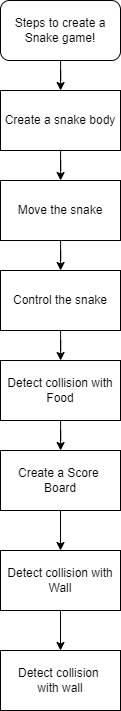

The diagram above was exported from draw.io. Its source (the exported page's mxGraphModel, read from the mxfile embedded in the PNG):
<mxGraphModel dx="1909" dy="1013" grid="1" gridSize="10" guides="1" tooltips="1" connect="1" arrows="1" fold="1" page="1" pageScale="1" pageWidth="827" pageHeight="1169" math="0" shadow="0">
  <root>
    <mxCell id="0" />
    <mxCell id="1" parent="0" />
    <mxCell id="gmo0X5Rq-MZ8yIe4eh7e-1" value="" style="edgeStyle=orthogonalEdgeStyle;rounded=0;orthogonalLoop=1;jettySize=auto;html=1;" edge="1" parent="1" source="NcFTNbY1d2Cjskchkk6g-1" target="NcFTNbY1d2Cjskchkk6g-2">
      <mxGeometry relative="1" as="geometry" />
    </mxCell>
    <mxCell id="NcFTNbY1d2Cjskchkk6g-1" value="Steps to create a Snake game!" style="rounded=1;whiteSpace=wrap;html=1;" parent="1" vertex="1">
      <mxGeometry x="280" y="120" width="120" height="60" as="geometry" />
    </mxCell>
    <mxCell id="gmo0X5Rq-MZ8yIe4eh7e-2" value="" style="edgeStyle=orthogonalEdgeStyle;rounded=0;orthogonalLoop=1;jettySize=auto;html=1;" edge="1" parent="1" source="NcFTNbY1d2Cjskchkk6g-2" target="NcFTNbY1d2Cjskchkk6g-3">
      <mxGeometry relative="1" as="geometry" />
    </mxCell>
    <mxCell id="NcFTNbY1d2Cjskchkk6g-2" value="Create a snake body" style="rounded=0;whiteSpace=wrap;html=1;" parent="1" vertex="1">
      <mxGeometry x="280" y="210" width="120" height="60" as="geometry" />
    </mxCell>
    <mxCell id="gmo0X5Rq-MZ8yIe4eh7e-3" value="" style="edgeStyle=orthogonalEdgeStyle;rounded=0;orthogonalLoop=1;jettySize=auto;html=1;" edge="1" parent="1" source="NcFTNbY1d2Cjskchkk6g-3" target="NcFTNbY1d2Cjskchkk6g-4">
      <mxGeometry relative="1" as="geometry" />
    </mxCell>
    <mxCell id="NcFTNbY1d2Cjskchkk6g-3" value="Move the snake" style="rounded=0;whiteSpace=wrap;html=1;" parent="1" vertex="1">
      <mxGeometry x="280" y="300" width="120" height="60" as="geometry" />
    </mxCell>
    <mxCell id="gmo0X5Rq-MZ8yIe4eh7e-4" value="" style="edgeStyle=orthogonalEdgeStyle;rounded=0;orthogonalLoop=1;jettySize=auto;html=1;" edge="1" parent="1" source="NcFTNbY1d2Cjskchkk6g-4" target="NcFTNbY1d2Cjskchkk6g-5">
      <mxGeometry relative="1" as="geometry" />
    </mxCell>
    <mxCell id="NcFTNbY1d2Cjskchkk6g-4" value="Control the snake" style="rounded=0;whiteSpace=wrap;html=1;" parent="1" vertex="1">
      <mxGeometry x="280" y="390" width="120" height="60" as="geometry" />
    </mxCell>
    <mxCell id="gmo0X5Rq-MZ8yIe4eh7e-7" value="" style="edgeStyle=orthogonalEdgeStyle;rounded=0;orthogonalLoop=1;jettySize=auto;html=1;" edge="1" parent="1" source="NcFTNbY1d2Cjskchkk6g-5" target="NcFTNbY1d2Cjskchkk6g-6">
      <mxGeometry relative="1" as="geometry" />
    </mxCell>
    <mxCell id="NcFTNbY1d2Cjskchkk6g-5" value="Detect collision with Food&lt;span style=&quot;white-space: pre;&quot;&gt;&#09;&lt;/span&gt;" style="rounded=0;whiteSpace=wrap;html=1;" parent="1" vertex="1">
      <mxGeometry x="280" y="480" width="120" height="60" as="geometry" />
    </mxCell>
    <mxCell id="gmo0X5Rq-MZ8yIe4eh7e-6" value="" style="edgeStyle=orthogonalEdgeStyle;rounded=0;orthogonalLoop=1;jettySize=auto;html=1;" edge="1" parent="1" source="NcFTNbY1d2Cjskchkk6g-6" target="NcFTNbY1d2Cjskchkk6g-7">
      <mxGeometry relative="1" as="geometry" />
    </mxCell>
    <mxCell id="NcFTNbY1d2Cjskchkk6g-6" value="Create a Score&amp;nbsp;&lt;div&gt;Board&lt;/div&gt;" style="rounded=0;whiteSpace=wrap;html=1;" parent="1" vertex="1">
      <mxGeometry x="280" y="570" width="120" height="60" as="geometry" />
    </mxCell>
    <mxCell id="gmo0X5Rq-MZ8yIe4eh7e-8" value="" style="edgeStyle=orthogonalEdgeStyle;rounded=0;orthogonalLoop=1;jettySize=auto;html=1;" edge="1" parent="1" source="NcFTNbY1d2Cjskchkk6g-7" target="NcFTNbY1d2Cjskchkk6g-8">
      <mxGeometry relative="1" as="geometry" />
    </mxCell>
    <mxCell id="NcFTNbY1d2Cjskchkk6g-7" value="Detect collision with&lt;div&gt;Wall&lt;/div&gt;" style="rounded=0;whiteSpace=wrap;html=1;" parent="1" vertex="1">
      <mxGeometry x="280" y="670" width="120" height="60" as="geometry" />
    </mxCell>
    <mxCell id="NcFTNbY1d2Cjskchkk6g-8" value="Detect collision&amp;nbsp;&lt;div&gt;with wall&lt;/div&gt;" style="rounded=0;whiteSpace=wrap;html=1;" parent="1" vertex="1">
      <mxGeometry x="280" y="770" width="120" height="60" as="geometry" />
    </mxCell>
  </root>
</mxGraphModel>